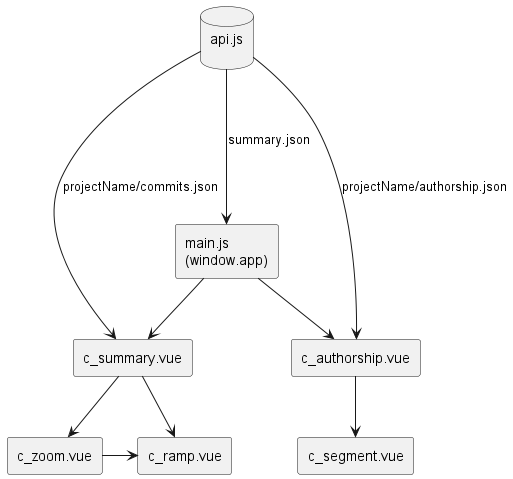

The diagram above was rendered by PlantUML. Its source (embedded in the PNG):
@startuml
hide footbox
skinparam monochrome true
skinparam Shadowing false

rectangle "main.js\n(window.app)" as main
rectangle "c_zoom.vue" as c_zoom
rectangle "c_ramp.vue" as c_ramp
rectangle "c_summary.vue" as c_summary
rectangle "c_authorship.vue" as c_authorship
rectangle "c_segment.vue" as c_segment
database "api.js\n" as api

main -down-> c_summary
c_summary -down-> c_zoom
c_summary -> c_ramp
c_zoom -> c_ramp

main -down-> c_authorship
c_authorship -down-> c_segment

api -down--> main : summary.json
api -down-> c_summary : projectName/commits.json
api -down-> c_authorship : projectName/authorship.json
@enduml